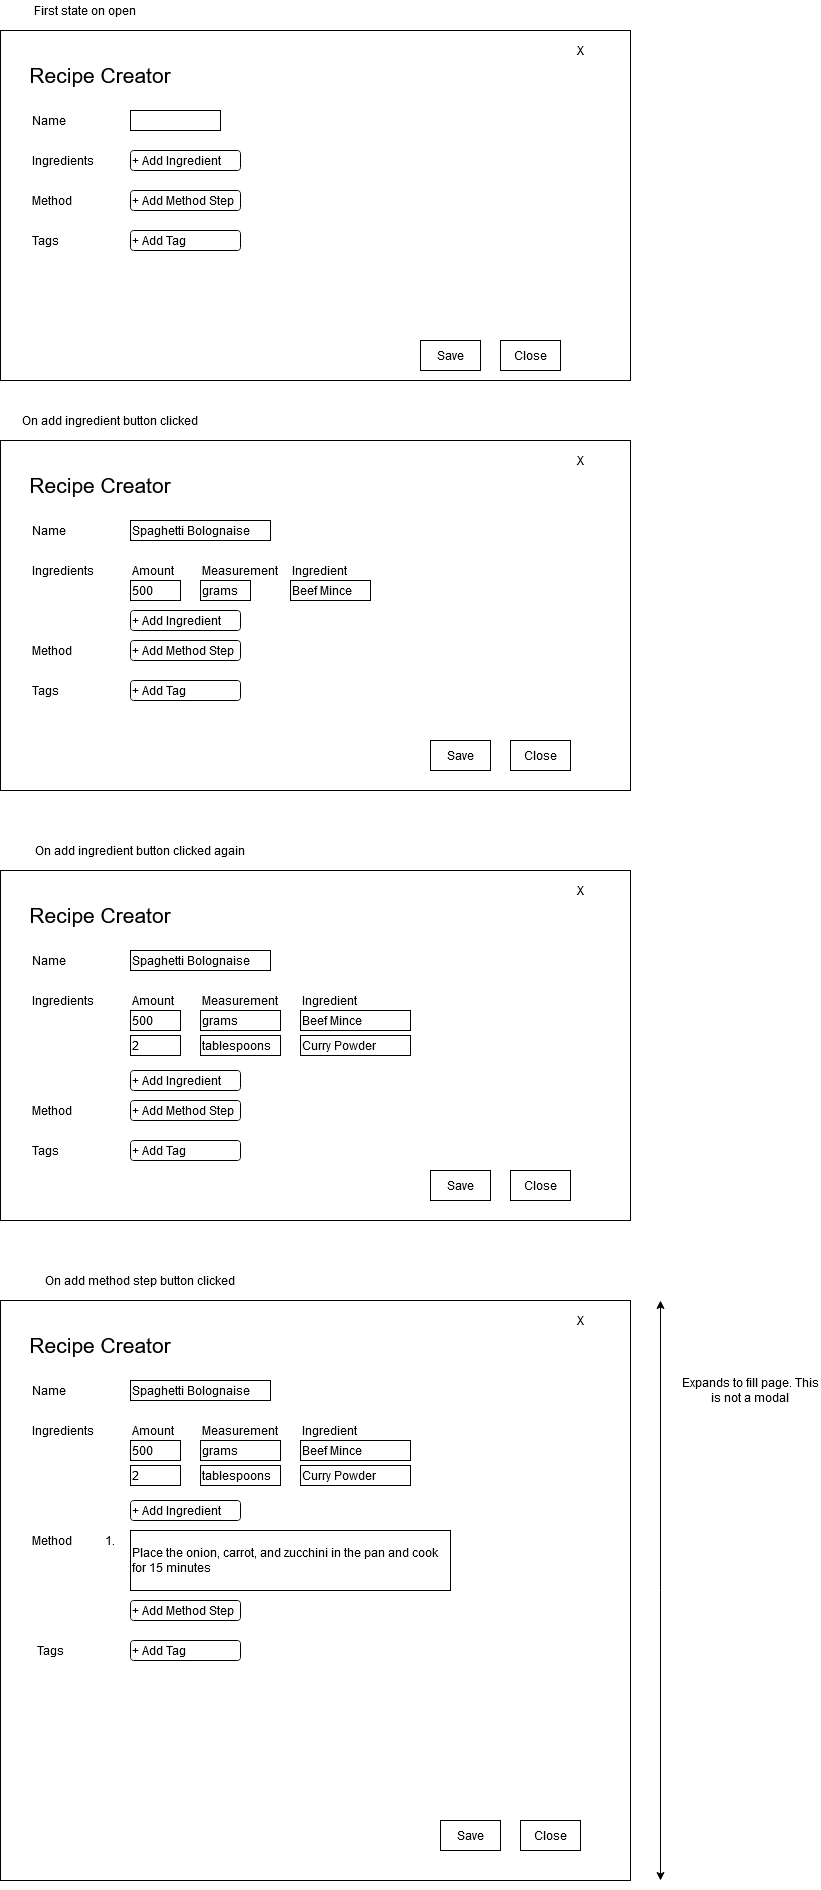

The diagram above was exported from draw.io. Its source (the exported page's mxGraphModel, read from the mxfile embedded in the PNG):
<mxGraphModel dx="1422" dy="735" grid="1" gridSize="10" guides="1" tooltips="1" connect="1" arrows="1" fold="1" page="1" pageScale="1" pageWidth="1100" pageHeight="850" background="#ffffff" math="0" shadow="0">
  <root>
    <mxCell id="0" />
    <mxCell id="1" parent="0" />
    <mxCell id="HjGSw4oT2uVdM03vuajP-2" value="" style="rounded=0;whiteSpace=wrap;html=1;" vertex="1" parent="1">
      <mxGeometry x="180" y="110" width="630" height="350" as="geometry" />
    </mxCell>
    <mxCell id="HjGSw4oT2uVdM03vuajP-3" value="&lt;font style=&quot;font-size: 21px&quot;&gt;Recipe Creator&lt;/font&gt;" style="text;html=1;strokeColor=none;fillColor=none;align=center;verticalAlign=middle;whiteSpace=wrap;rounded=0;" vertex="1" parent="1">
      <mxGeometry x="200" y="130" width="160" height="50" as="geometry" />
    </mxCell>
    <mxCell id="HjGSw4oT2uVdM03vuajP-4" value="Name" style="text;html=1;strokeColor=none;fillColor=none;align=left;verticalAlign=middle;whiteSpace=wrap;rounded=0;" vertex="1" parent="1">
      <mxGeometry x="210" y="190" width="40" height="20" as="geometry" />
    </mxCell>
    <mxCell id="HjGSw4oT2uVdM03vuajP-8" value="" style="rounded=0;whiteSpace=wrap;html=1;align=left;" vertex="1" parent="1">
      <mxGeometry x="310" y="190" width="90" height="20" as="geometry" />
    </mxCell>
    <mxCell id="HjGSw4oT2uVdM03vuajP-13" value="&lt;div&gt;Tags&lt;/div&gt;" style="text;html=1;strokeColor=none;fillColor=none;align=left;verticalAlign=middle;whiteSpace=wrap;rounded=0;" vertex="1" parent="1">
      <mxGeometry x="210" y="310" width="40" height="20" as="geometry" />
    </mxCell>
    <mxCell id="HjGSw4oT2uVdM03vuajP-14" value="&lt;div&gt;+ Add Tag&lt;/div&gt;" style="rounded=1;whiteSpace=wrap;html=1;align=left;" vertex="1" parent="1">
      <mxGeometry x="310" y="310" width="110" height="20" as="geometry" />
    </mxCell>
    <mxCell id="HjGSw4oT2uVdM03vuajP-15" value="&lt;div&gt;Ingredients&lt;/div&gt;" style="text;html=1;strokeColor=none;fillColor=none;align=left;verticalAlign=middle;whiteSpace=wrap;rounded=0;" vertex="1" parent="1">
      <mxGeometry x="210" y="230" width="40" height="20" as="geometry" />
    </mxCell>
    <mxCell id="HjGSw4oT2uVdM03vuajP-16" value="&lt;div&gt;+ Add Ingredient&lt;/div&gt;" style="rounded=1;whiteSpace=wrap;html=1;align=left;" vertex="1" parent="1">
      <mxGeometry x="310" y="230" width="110" height="20" as="geometry" />
    </mxCell>
    <mxCell id="HjGSw4oT2uVdM03vuajP-17" value="Method" style="text;html=1;strokeColor=none;fillColor=none;align=left;verticalAlign=middle;whiteSpace=wrap;rounded=0;" vertex="1" parent="1">
      <mxGeometry x="210" y="270" width="40" height="20" as="geometry" />
    </mxCell>
    <mxCell id="HjGSw4oT2uVdM03vuajP-18" value="&lt;div&gt;+ Add Method Step&lt;br&gt;&lt;/div&gt;" style="rounded=1;whiteSpace=wrap;html=1;align=left;" vertex="1" parent="1">
      <mxGeometry x="310" y="270" width="110" height="20" as="geometry" />
    </mxCell>
    <mxCell id="HjGSw4oT2uVdM03vuajP-19" value="" style="rounded=0;whiteSpace=wrap;html=1;" vertex="1" parent="1">
      <mxGeometry x="180" y="520" width="630" height="350" as="geometry" />
    </mxCell>
    <mxCell id="HjGSw4oT2uVdM03vuajP-20" value="&lt;font style=&quot;font-size: 21px&quot;&gt;Recipe Creator&lt;/font&gt;" style="text;html=1;strokeColor=none;fillColor=none;align=center;verticalAlign=middle;whiteSpace=wrap;rounded=0;" vertex="1" parent="1">
      <mxGeometry x="200" y="540" width="160" height="50" as="geometry" />
    </mxCell>
    <mxCell id="HjGSw4oT2uVdM03vuajP-21" value="Name" style="text;html=1;strokeColor=none;fillColor=none;align=left;verticalAlign=middle;whiteSpace=wrap;rounded=0;" vertex="1" parent="1">
      <mxGeometry x="210" y="600" width="40" height="20" as="geometry" />
    </mxCell>
    <mxCell id="HjGSw4oT2uVdM03vuajP-22" value="Spaghetti Bolognaise" style="rounded=0;whiteSpace=wrap;html=1;align=left;" vertex="1" parent="1">
      <mxGeometry x="310" y="600" width="140" height="20" as="geometry" />
    </mxCell>
    <mxCell id="HjGSw4oT2uVdM03vuajP-23" value="&lt;div&gt;Tags&lt;/div&gt;" style="text;html=1;strokeColor=none;fillColor=none;align=left;verticalAlign=middle;whiteSpace=wrap;rounded=0;" vertex="1" parent="1">
      <mxGeometry x="210" y="760" width="40" height="20" as="geometry" />
    </mxCell>
    <mxCell id="HjGSw4oT2uVdM03vuajP-24" value="&lt;div&gt;+ Add Tag&lt;/div&gt;" style="rounded=1;whiteSpace=wrap;html=1;align=left;" vertex="1" parent="1">
      <mxGeometry x="310" y="760" width="110" height="20" as="geometry" />
    </mxCell>
    <mxCell id="HjGSw4oT2uVdM03vuajP-25" value="&lt;div&gt;Ingredients&lt;/div&gt;" style="text;html=1;strokeColor=none;fillColor=none;align=left;verticalAlign=middle;whiteSpace=wrap;rounded=0;" vertex="1" parent="1">
      <mxGeometry x="210" y="640" width="40" height="20" as="geometry" />
    </mxCell>
    <mxCell id="HjGSw4oT2uVdM03vuajP-26" value="&lt;div&gt;+ Add Ingredient&lt;/div&gt;" style="rounded=1;whiteSpace=wrap;html=1;align=left;" vertex="1" parent="1">
      <mxGeometry x="310" y="690" width="110" height="20" as="geometry" />
    </mxCell>
    <mxCell id="HjGSw4oT2uVdM03vuajP-27" value="Method" style="text;html=1;strokeColor=none;fillColor=none;align=left;verticalAlign=middle;whiteSpace=wrap;rounded=0;" vertex="1" parent="1">
      <mxGeometry x="210" y="720" width="40" height="20" as="geometry" />
    </mxCell>
    <mxCell id="HjGSw4oT2uVdM03vuajP-28" value="&lt;div&gt;+ Add Method Step&lt;br&gt;&lt;/div&gt;" style="rounded=1;whiteSpace=wrap;html=1;align=left;" vertex="1" parent="1">
      <mxGeometry x="310" y="720" width="110" height="20" as="geometry" />
    </mxCell>
    <mxCell id="HjGSw4oT2uVdM03vuajP-29" value="First state on open" style="text;html=1;strokeColor=none;fillColor=none;align=center;verticalAlign=middle;whiteSpace=wrap;rounded=0;" vertex="1" parent="1">
      <mxGeometry x="180" y="80" width="170" height="20" as="geometry" />
    </mxCell>
    <mxCell id="HjGSw4oT2uVdM03vuajP-30" value="On add ingredient button clicked" style="text;html=1;strokeColor=none;fillColor=none;align=center;verticalAlign=middle;whiteSpace=wrap;rounded=0;" vertex="1" parent="1">
      <mxGeometry x="180" y="490" width="220" height="20" as="geometry" />
    </mxCell>
    <mxCell id="HjGSw4oT2uVdM03vuajP-31" value="X" style="text;html=1;strokeColor=none;fillColor=none;align=center;verticalAlign=middle;whiteSpace=wrap;rounded=0;" vertex="1" parent="1">
      <mxGeometry x="740" y="120" width="40" height="20" as="geometry" />
    </mxCell>
    <mxCell id="HjGSw4oT2uVdM03vuajP-32" value="X" style="text;html=1;strokeColor=none;fillColor=none;align=center;verticalAlign=middle;whiteSpace=wrap;rounded=0;" vertex="1" parent="1">
      <mxGeometry x="740" y="530" width="40" height="20" as="geometry" />
    </mxCell>
    <mxCell id="HjGSw4oT2uVdM03vuajP-33" style="edgeStyle=orthogonalEdgeStyle;rounded=0;orthogonalLoop=1;jettySize=auto;html=1;exitX=0.5;exitY=1;exitDx=0;exitDy=0;" edge="1" parent="1" source="HjGSw4oT2uVdM03vuajP-32" target="HjGSw4oT2uVdM03vuajP-32">
      <mxGeometry relative="1" as="geometry" />
    </mxCell>
    <mxCell id="HjGSw4oT2uVdM03vuajP-34" value="Save" style="rounded=0;whiteSpace=wrap;html=1;align=center;" vertex="1" parent="1">
      <mxGeometry x="600" y="420" width="60" height="30" as="geometry" />
    </mxCell>
    <mxCell id="HjGSw4oT2uVdM03vuajP-35" value="Close" style="rounded=0;whiteSpace=wrap;html=1;align=center;" vertex="1" parent="1">
      <mxGeometry x="680" y="420" width="60" height="30" as="geometry" />
    </mxCell>
    <mxCell id="HjGSw4oT2uVdM03vuajP-36" value="Save" style="rounded=0;whiteSpace=wrap;html=1;align=center;" vertex="1" parent="1">
      <mxGeometry x="610" y="820" width="60" height="30" as="geometry" />
    </mxCell>
    <mxCell id="HjGSw4oT2uVdM03vuajP-37" value="Close" style="rounded=0;whiteSpace=wrap;html=1;align=center;" vertex="1" parent="1">
      <mxGeometry x="690" y="820" width="60" height="30" as="geometry" />
    </mxCell>
    <mxCell id="HjGSw4oT2uVdM03vuajP-38" value="&lt;div align=&quot;left&quot;&gt;Beef Mince&lt;br&gt;&lt;/div&gt;" style="rounded=0;whiteSpace=wrap;html=1;align=left;" vertex="1" parent="1">
      <mxGeometry x="470" y="660" width="80" height="20" as="geometry" />
    </mxCell>
    <mxCell id="HjGSw4oT2uVdM03vuajP-39" value="Amount" style="text;html=1;strokeColor=none;fillColor=none;align=left;verticalAlign=middle;whiteSpace=wrap;rounded=0;" vertex="1" parent="1">
      <mxGeometry x="310" y="640" width="60" height="20" as="geometry" />
    </mxCell>
    <mxCell id="HjGSw4oT2uVdM03vuajP-40" value="Measurement" style="text;html=1;strokeColor=none;fillColor=none;align=left;verticalAlign=middle;whiteSpace=wrap;rounded=0;" vertex="1" parent="1">
      <mxGeometry x="380" y="640" width="100" height="20" as="geometry" />
    </mxCell>
    <mxCell id="HjGSw4oT2uVdM03vuajP-41" value="Ingredient" style="text;html=1;strokeColor=none;fillColor=none;align=left;verticalAlign=middle;whiteSpace=wrap;rounded=0;" vertex="1" parent="1">
      <mxGeometry x="470" y="640" width="80" height="20" as="geometry" />
    </mxCell>
    <mxCell id="HjGSw4oT2uVdM03vuajP-42" value="500" style="rounded=0;whiteSpace=wrap;html=1;align=left;" vertex="1" parent="1">
      <mxGeometry x="310" y="660" width="50" height="20" as="geometry" />
    </mxCell>
    <mxCell id="HjGSw4oT2uVdM03vuajP-43" value="grams" style="rounded=0;whiteSpace=wrap;html=1;align=left;" vertex="1" parent="1">
      <mxGeometry x="380" y="660" width="50" height="20" as="geometry" />
    </mxCell>
    <mxCell id="HjGSw4oT2uVdM03vuajP-45" value="" style="rounded=0;whiteSpace=wrap;html=1;" vertex="1" parent="1">
      <mxGeometry x="180" y="950" width="630" height="350" as="geometry" />
    </mxCell>
    <mxCell id="HjGSw4oT2uVdM03vuajP-46" value="&lt;font style=&quot;font-size: 21px&quot;&gt;Recipe Creator&lt;/font&gt;" style="text;html=1;strokeColor=none;fillColor=none;align=center;verticalAlign=middle;whiteSpace=wrap;rounded=0;" vertex="1" parent="1">
      <mxGeometry x="200" y="970" width="160" height="50" as="geometry" />
    </mxCell>
    <mxCell id="HjGSw4oT2uVdM03vuajP-47" value="Name" style="text;html=1;strokeColor=none;fillColor=none;align=left;verticalAlign=middle;whiteSpace=wrap;rounded=0;" vertex="1" parent="1">
      <mxGeometry x="210" y="1030" width="40" height="20" as="geometry" />
    </mxCell>
    <mxCell id="HjGSw4oT2uVdM03vuajP-48" value="Spaghetti Bolognaise" style="rounded=0;whiteSpace=wrap;html=1;align=left;" vertex="1" parent="1">
      <mxGeometry x="310" y="1030" width="140" height="20" as="geometry" />
    </mxCell>
    <mxCell id="HjGSw4oT2uVdM03vuajP-49" value="&lt;div&gt;Tags&lt;/div&gt;" style="text;html=1;strokeColor=none;fillColor=none;align=left;verticalAlign=middle;whiteSpace=wrap;rounded=0;" vertex="1" parent="1">
      <mxGeometry x="210" y="1220" width="40" height="20" as="geometry" />
    </mxCell>
    <mxCell id="HjGSw4oT2uVdM03vuajP-50" value="&lt;div&gt;+ Add Tag&lt;/div&gt;" style="rounded=1;whiteSpace=wrap;html=1;align=left;" vertex="1" parent="1">
      <mxGeometry x="310" y="1220" width="110" height="20" as="geometry" />
    </mxCell>
    <mxCell id="HjGSw4oT2uVdM03vuajP-51" value="&lt;div&gt;Ingredients&lt;/div&gt;" style="text;html=1;strokeColor=none;fillColor=none;align=left;verticalAlign=middle;whiteSpace=wrap;rounded=0;" vertex="1" parent="1">
      <mxGeometry x="210" y="1070" width="40" height="20" as="geometry" />
    </mxCell>
    <mxCell id="HjGSw4oT2uVdM03vuajP-52" value="&lt;div&gt;+ Add Ingredient&lt;/div&gt;" style="rounded=1;whiteSpace=wrap;html=1;align=left;" vertex="1" parent="1">
      <mxGeometry x="310" y="1150" width="110" height="20" as="geometry" />
    </mxCell>
    <mxCell id="HjGSw4oT2uVdM03vuajP-53" value="Method" style="text;html=1;strokeColor=none;fillColor=none;align=left;verticalAlign=middle;whiteSpace=wrap;rounded=0;" vertex="1" parent="1">
      <mxGeometry x="210" y="1180" width="40" height="20" as="geometry" />
    </mxCell>
    <mxCell id="HjGSw4oT2uVdM03vuajP-54" value="&lt;div&gt;+ Add Method Step&lt;br&gt;&lt;/div&gt;" style="rounded=1;whiteSpace=wrap;html=1;align=left;" vertex="1" parent="1">
      <mxGeometry x="310" y="1180" width="110" height="20" as="geometry" />
    </mxCell>
    <mxCell id="HjGSw4oT2uVdM03vuajP-55" value="On add ingredient button clicked again" style="text;html=1;strokeColor=none;fillColor=none;align=center;verticalAlign=middle;whiteSpace=wrap;rounded=0;" vertex="1" parent="1">
      <mxGeometry x="180" y="920" width="280" height="20" as="geometry" />
    </mxCell>
    <mxCell id="HjGSw4oT2uVdM03vuajP-56" value="X" style="text;html=1;strokeColor=none;fillColor=none;align=center;verticalAlign=middle;whiteSpace=wrap;rounded=0;" vertex="1" parent="1">
      <mxGeometry x="740" y="960" width="40" height="20" as="geometry" />
    </mxCell>
    <mxCell id="HjGSw4oT2uVdM03vuajP-57" style="edgeStyle=orthogonalEdgeStyle;rounded=0;orthogonalLoop=1;jettySize=auto;html=1;exitX=0.5;exitY=1;exitDx=0;exitDy=0;" edge="1" parent="1" source="HjGSw4oT2uVdM03vuajP-56" target="HjGSw4oT2uVdM03vuajP-56">
      <mxGeometry relative="1" as="geometry" />
    </mxCell>
    <mxCell id="HjGSw4oT2uVdM03vuajP-58" value="Save" style="rounded=0;whiteSpace=wrap;html=1;align=center;" vertex="1" parent="1">
      <mxGeometry x="610" y="1250" width="60" height="30" as="geometry" />
    </mxCell>
    <mxCell id="HjGSw4oT2uVdM03vuajP-59" value="Close" style="rounded=0;whiteSpace=wrap;html=1;align=center;" vertex="1" parent="1">
      <mxGeometry x="690" y="1250" width="60" height="30" as="geometry" />
    </mxCell>
    <mxCell id="HjGSw4oT2uVdM03vuajP-60" value="&lt;div align=&quot;left&quot;&gt;Beef Mince&lt;br&gt;&lt;/div&gt;" style="rounded=0;whiteSpace=wrap;html=1;align=left;" vertex="1" parent="1">
      <mxGeometry x="480" y="1090" width="110" height="20" as="geometry" />
    </mxCell>
    <mxCell id="HjGSw4oT2uVdM03vuajP-61" value="Amount" style="text;html=1;strokeColor=none;fillColor=none;align=left;verticalAlign=middle;whiteSpace=wrap;rounded=0;" vertex="1" parent="1">
      <mxGeometry x="310" y="1070" width="60" height="20" as="geometry" />
    </mxCell>
    <mxCell id="HjGSw4oT2uVdM03vuajP-62" value="Measurement" style="text;html=1;strokeColor=none;fillColor=none;align=left;verticalAlign=middle;whiteSpace=wrap;rounded=0;" vertex="1" parent="1">
      <mxGeometry x="380" y="1070" width="100" height="20" as="geometry" />
    </mxCell>
    <mxCell id="HjGSw4oT2uVdM03vuajP-63" value="Ingredient" style="text;html=1;strokeColor=none;fillColor=none;align=left;verticalAlign=middle;whiteSpace=wrap;rounded=0;" vertex="1" parent="1">
      <mxGeometry x="480" y="1070" width="80" height="20" as="geometry" />
    </mxCell>
    <mxCell id="HjGSw4oT2uVdM03vuajP-64" value="500" style="rounded=0;whiteSpace=wrap;html=1;align=left;" vertex="1" parent="1">
      <mxGeometry x="310" y="1090" width="50" height="20" as="geometry" />
    </mxCell>
    <mxCell id="HjGSw4oT2uVdM03vuajP-65" value="grams" style="rounded=0;whiteSpace=wrap;html=1;align=left;" vertex="1" parent="1">
      <mxGeometry x="380" y="1090" width="80" height="20" as="geometry" />
    </mxCell>
    <mxCell id="HjGSw4oT2uVdM03vuajP-66" value="Curry Powder" style="rounded=0;whiteSpace=wrap;html=1;align=left;" vertex="1" parent="1">
      <mxGeometry x="480" y="1115" width="110" height="20" as="geometry" />
    </mxCell>
    <mxCell id="HjGSw4oT2uVdM03vuajP-67" value="2" style="rounded=0;whiteSpace=wrap;html=1;align=left;" vertex="1" parent="1">
      <mxGeometry x="310" y="1115" width="50" height="20" as="geometry" />
    </mxCell>
    <mxCell id="HjGSw4oT2uVdM03vuajP-68" value="tablespoons" style="rounded=0;whiteSpace=wrap;html=1;align=left;" vertex="1" parent="1">
      <mxGeometry x="380" y="1115" width="80" height="20" as="geometry" />
    </mxCell>
    <mxCell id="HjGSw4oT2uVdM03vuajP-69" value="" style="rounded=0;whiteSpace=wrap;html=1;" vertex="1" parent="1">
      <mxGeometry x="180" y="1380" width="630" height="580" as="geometry" />
    </mxCell>
    <mxCell id="HjGSw4oT2uVdM03vuajP-70" value="&lt;font style=&quot;font-size: 21px&quot;&gt;Recipe Creator&lt;/font&gt;" style="text;html=1;strokeColor=none;fillColor=none;align=center;verticalAlign=middle;whiteSpace=wrap;rounded=0;" vertex="1" parent="1">
      <mxGeometry x="200" y="1400" width="160" height="50" as="geometry" />
    </mxCell>
    <mxCell id="HjGSw4oT2uVdM03vuajP-71" value="Name" style="text;html=1;strokeColor=none;fillColor=none;align=left;verticalAlign=middle;whiteSpace=wrap;rounded=0;" vertex="1" parent="1">
      <mxGeometry x="210" y="1460" width="40" height="20" as="geometry" />
    </mxCell>
    <mxCell id="HjGSw4oT2uVdM03vuajP-72" value="Spaghetti Bolognaise" style="rounded=0;whiteSpace=wrap;html=1;align=left;" vertex="1" parent="1">
      <mxGeometry x="310" y="1460" width="140" height="20" as="geometry" />
    </mxCell>
    <mxCell id="HjGSw4oT2uVdM03vuajP-73" value="&lt;div&gt;Tags&lt;/div&gt;" style="text;html=1;strokeColor=none;fillColor=none;align=left;verticalAlign=middle;whiteSpace=wrap;rounded=0;" vertex="1" parent="1">
      <mxGeometry x="215" y="1720" width="40" height="20" as="geometry" />
    </mxCell>
    <mxCell id="HjGSw4oT2uVdM03vuajP-74" value="&lt;div&gt;+ Add Tag&lt;/div&gt;" style="rounded=1;whiteSpace=wrap;html=1;align=left;" vertex="1" parent="1">
      <mxGeometry x="310" y="1720" width="110" height="20" as="geometry" />
    </mxCell>
    <mxCell id="HjGSw4oT2uVdM03vuajP-75" value="&lt;div&gt;Ingredients&lt;/div&gt;" style="text;html=1;strokeColor=none;fillColor=none;align=left;verticalAlign=middle;whiteSpace=wrap;rounded=0;" vertex="1" parent="1">
      <mxGeometry x="210" y="1500" width="40" height="20" as="geometry" />
    </mxCell>
    <mxCell id="HjGSw4oT2uVdM03vuajP-76" value="&lt;div&gt;+ Add Ingredient&lt;/div&gt;" style="rounded=1;whiteSpace=wrap;html=1;align=left;" vertex="1" parent="1">
      <mxGeometry x="310" y="1580" width="110" height="20" as="geometry" />
    </mxCell>
    <mxCell id="HjGSw4oT2uVdM03vuajP-77" value="Method" style="text;html=1;strokeColor=none;fillColor=none;align=left;verticalAlign=middle;whiteSpace=wrap;rounded=0;" vertex="1" parent="1">
      <mxGeometry x="210" y="1610" width="40" height="20" as="geometry" />
    </mxCell>
    <mxCell id="HjGSw4oT2uVdM03vuajP-78" value="&lt;div&gt;+ Add Method Step&lt;br&gt;&lt;/div&gt;" style="rounded=1;whiteSpace=wrap;html=1;align=left;" vertex="1" parent="1">
      <mxGeometry x="310" y="1680" width="110" height="20" as="geometry" />
    </mxCell>
    <mxCell id="HjGSw4oT2uVdM03vuajP-79" value="On add method step button clicked" style="text;html=1;strokeColor=none;fillColor=none;align=center;verticalAlign=middle;whiteSpace=wrap;rounded=0;" vertex="1" parent="1">
      <mxGeometry x="180" y="1350" width="280" height="20" as="geometry" />
    </mxCell>
    <mxCell id="HjGSw4oT2uVdM03vuajP-80" value="X" style="text;html=1;strokeColor=none;fillColor=none;align=center;verticalAlign=middle;whiteSpace=wrap;rounded=0;" vertex="1" parent="1">
      <mxGeometry x="740" y="1390" width="40" height="20" as="geometry" />
    </mxCell>
    <mxCell id="HjGSw4oT2uVdM03vuajP-81" style="edgeStyle=orthogonalEdgeStyle;rounded=0;orthogonalLoop=1;jettySize=auto;html=1;exitX=0.5;exitY=1;exitDx=0;exitDy=0;" edge="1" parent="1" source="HjGSw4oT2uVdM03vuajP-80" target="HjGSw4oT2uVdM03vuajP-80">
      <mxGeometry relative="1" as="geometry" />
    </mxCell>
    <mxCell id="HjGSw4oT2uVdM03vuajP-82" value="Save" style="rounded=0;whiteSpace=wrap;html=1;align=center;" vertex="1" parent="1">
      <mxGeometry x="620" y="1900" width="60" height="30" as="geometry" />
    </mxCell>
    <mxCell id="HjGSw4oT2uVdM03vuajP-83" value="Close" style="rounded=0;whiteSpace=wrap;html=1;align=center;" vertex="1" parent="1">
      <mxGeometry x="700" y="1900" width="60" height="30" as="geometry" />
    </mxCell>
    <mxCell id="HjGSw4oT2uVdM03vuajP-84" value="&lt;div align=&quot;left&quot;&gt;Beef Mince&lt;br&gt;&lt;/div&gt;" style="rounded=0;whiteSpace=wrap;html=1;align=left;" vertex="1" parent="1">
      <mxGeometry x="480" y="1520" width="110" height="20" as="geometry" />
    </mxCell>
    <mxCell id="HjGSw4oT2uVdM03vuajP-85" value="Amount" style="text;html=1;strokeColor=none;fillColor=none;align=left;verticalAlign=middle;whiteSpace=wrap;rounded=0;" vertex="1" parent="1">
      <mxGeometry x="310" y="1500" width="60" height="20" as="geometry" />
    </mxCell>
    <mxCell id="HjGSw4oT2uVdM03vuajP-86" value="Measurement" style="text;html=1;strokeColor=none;fillColor=none;align=left;verticalAlign=middle;whiteSpace=wrap;rounded=0;" vertex="1" parent="1">
      <mxGeometry x="380" y="1500" width="100" height="20" as="geometry" />
    </mxCell>
    <mxCell id="HjGSw4oT2uVdM03vuajP-87" value="Ingredient" style="text;html=1;strokeColor=none;fillColor=none;align=left;verticalAlign=middle;whiteSpace=wrap;rounded=0;" vertex="1" parent="1">
      <mxGeometry x="480" y="1500" width="80" height="20" as="geometry" />
    </mxCell>
    <mxCell id="HjGSw4oT2uVdM03vuajP-88" value="500" style="rounded=0;whiteSpace=wrap;html=1;align=left;" vertex="1" parent="1">
      <mxGeometry x="310" y="1520" width="50" height="20" as="geometry" />
    </mxCell>
    <mxCell id="HjGSw4oT2uVdM03vuajP-89" value="grams" style="rounded=0;whiteSpace=wrap;html=1;align=left;" vertex="1" parent="1">
      <mxGeometry x="380" y="1520" width="80" height="20" as="geometry" />
    </mxCell>
    <mxCell id="HjGSw4oT2uVdM03vuajP-90" value="Curry Powder" style="rounded=0;whiteSpace=wrap;html=1;align=left;" vertex="1" parent="1">
      <mxGeometry x="480" y="1545" width="110" height="20" as="geometry" />
    </mxCell>
    <mxCell id="HjGSw4oT2uVdM03vuajP-91" value="2" style="rounded=0;whiteSpace=wrap;html=1;align=left;" vertex="1" parent="1">
      <mxGeometry x="310" y="1545" width="50" height="20" as="geometry" />
    </mxCell>
    <mxCell id="HjGSw4oT2uVdM03vuajP-92" value="tablespoons" style="rounded=0;whiteSpace=wrap;html=1;align=left;" vertex="1" parent="1">
      <mxGeometry x="380" y="1545" width="80" height="20" as="geometry" />
    </mxCell>
    <mxCell id="HjGSw4oT2uVdM03vuajP-93" value="" style="endArrow=classic;startArrow=classic;html=1;" edge="1" parent="1">
      <mxGeometry width="50" height="50" relative="1" as="geometry">
        <mxPoint x="840" y="1960" as="sourcePoint" />
        <mxPoint x="840" y="1380" as="targetPoint" />
      </mxGeometry>
    </mxCell>
    <mxCell id="HjGSw4oT2uVdM03vuajP-94" value="Expands to fill page. This is not a modal" style="text;html=1;strokeColor=none;fillColor=none;align=center;verticalAlign=middle;whiteSpace=wrap;rounded=0;" vertex="1" parent="1">
      <mxGeometry x="860" y="1460" width="140" height="20" as="geometry" />
    </mxCell>
    <mxCell id="HjGSw4oT2uVdM03vuajP-95" value="1." style="text;html=1;strokeColor=none;fillColor=none;align=center;verticalAlign=middle;whiteSpace=wrap;rounded=0;" vertex="1" parent="1">
      <mxGeometry x="270" y="1610" width="40" height="20" as="geometry" />
    </mxCell>
    <mxCell id="HjGSw4oT2uVdM03vuajP-96" value="Place the onion, carrot, and zucchini in the pan and cook for 15 minutes" style="rounded=0;whiteSpace=wrap;html=1;align=left;" vertex="1" parent="1">
      <mxGeometry x="310" y="1610" width="320" height="60" as="geometry" />
    </mxCell>
  </root>
</mxGraphModel>